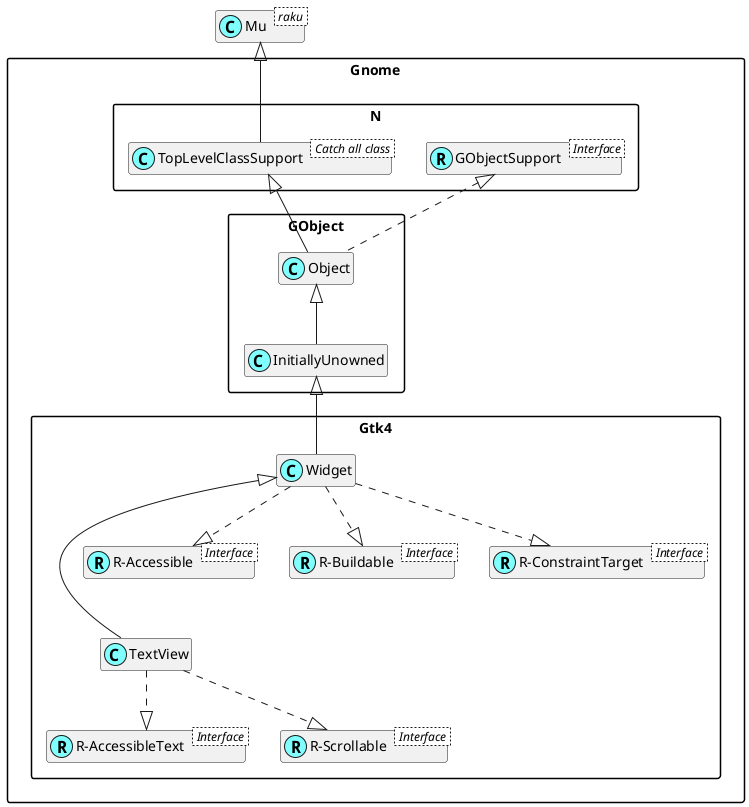

The diagram above was rendered by PlantUML. Its source (embedded in the PNG):
@startuml
'scale 0.8

skinparam packageStyle rectangle
skinparam stereotypeCBackgroundColor #80ffff
set namespaceSeparator ::
hide members

class Mu < raku >

class Gnome::N::TopLevelClassSupport < Catch all class >
Mu <|-- Gnome::N::TopLevelClassSupport

Interface Gnome::N::GObjectSupport < Interface >
class Gnome::N::GObjectSupport <<(R,#80ffff)>>

Interface Gnome::Gtk4::R-AccessibleText < Interface >
class "Gnome::Gtk4::R-AccessibleText" <<(R,#80ffff)>>
Gnome::Gtk4::TextView ..|> "Gnome::Gtk4::R-AccessibleText"

Interface Gnome::Gtk4::R-Scrollable < Interface >
class "Gnome::Gtk4::R-Scrollable" <<(R,#80ffff)>>
Gnome::Gtk4::TextView ..|> "Gnome::Gtk4::R-Scrollable"
Gnome::Gtk4::Widget <|--- Gnome::Gtk4::TextView

Interface Gnome::Gtk4::R-Accessible < Interface >
class "Gnome::Gtk4::R-Accessible" <<(R,#80ffff)>>
Gnome::Gtk4::Widget ..|> "Gnome::Gtk4::R-Accessible"

Interface Gnome::Gtk4::R-Buildable < Interface >
class "Gnome::Gtk4::R-Buildable" <<(R,#80ffff)>>
Gnome::Gtk4::Widget ..|> "Gnome::Gtk4::R-Buildable"

Interface Gnome::Gtk4::R-ConstraintTarget < Interface >
class "Gnome::Gtk4::R-ConstraintTarget" <<(R,#80ffff)>>
Gnome::Gtk4::Widget ..|> "Gnome::Gtk4::R-ConstraintTarget"
Gnome::GObject::InitiallyUnowned <|-- Gnome::Gtk4::Widget
Gnome::GObject::Object <|-- Gnome::GObject::InitiallyUnowned
Gnome::N::TopLevelClassSupport <|-- Gnome::GObject::Object
Gnome::N::GObjectSupport <|. Gnome::GObject::Object

@enduml